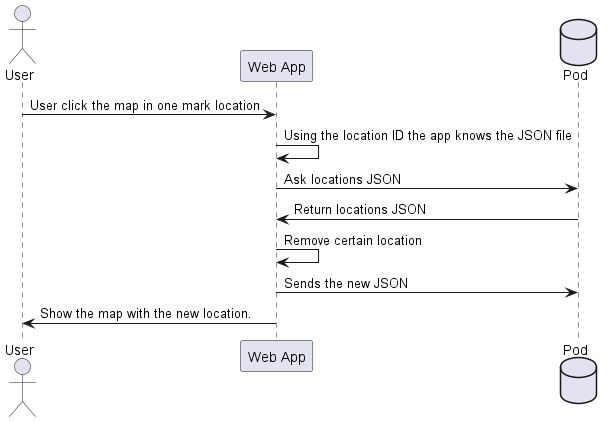

The diagram above was rendered by PlantUML. Its source (embedded in the PNG):
@startuml
actor User
participant "Web App" as W
database Pod as "Pod"
User-> W: User click the map in one mark location
W -> W: Using the location ID the app knows the JSON file
W ->Pod: Ask locations JSON
Pod-> W: Return locations JSON
W -> W: Remove certain location
W ->Pod: Sends the new JSON
W ->User: Show the map with the new location.
@enduml